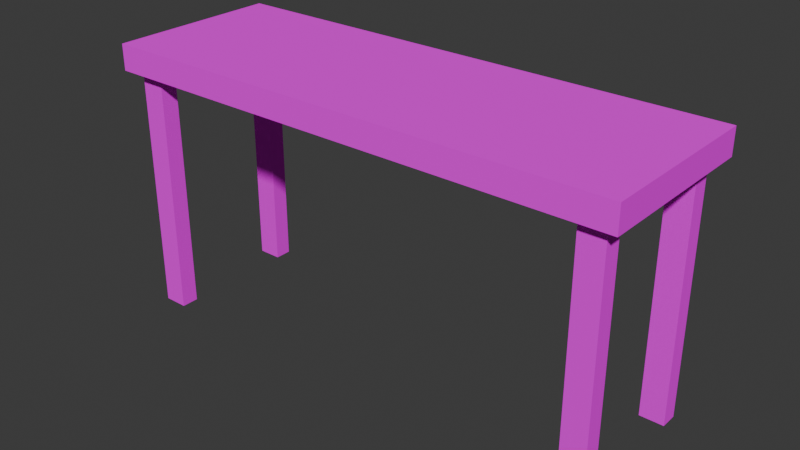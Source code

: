 # Source: Table.blend  (saved by Blender 4.2.66; exported with 4.5.12 LTS)
import bpy
from mathutils import Matrix  # noqa: F401  (used for matrix-valued properties, if any)

bpy.ops.wm.read_factory_settings(use_empty=True)
scene = bpy.context.scene
scene.name = 'Scene'

# ---- collections
col_collection = bpy.data.collections.new('Collection'); scene.collection.children.link(col_collection)

# ---- images (referenced by path relative to the original .blend; pixels are not part of the script)
import os
ASSET_DIR = os.environ.get("B2B_ASSET_DIR", "")  # directory of the original .blend (textures are referenced by path, not embedded)
HERE = os.path.dirname(os.path.abspath(__file__))  # packed textures are extracted next to this script under _unpacked/

def load_image(name, relpath, width, height, colorspace="sRGB"):
    """Load a texture the original file referenced (path relative to the .blend, or extracted next to this script)."""
    p = next((c for c in (os.path.join(HERE, relpath), os.path.join(ASSET_DIR, relpath)) if relpath and os.path.exists(c)), "")
    if p:
        img = bpy.data.images.load(p, check_existing=True)
        img.name = name
    else:  # same state as the original file: an image datablock whose file is absent (Cycles renders it pink)
        img = bpy.data.images.new(name, width, height)
        img.source = "FILE"
        img.filepath = "//" + (relpath or name)
    img.colorspace_settings.name = colorspace
    return img
img_table = load_image('Table', 'Table.png', 1024, 1024, 'sRGB')

# ---- materials (node trees are filled in below, after node groups)
mat_material = bpy.data.materials.new('Material')
mat_material.alpha_threshold = 0.0
mat_material.use_transparent_shadow = False
mat_material.roughness = 0.5
mat_material.line_color = (0.0, 0.0, 0.0, 1.0)

# ---- material node trees
mat_material.use_nodes = True; mat_material.node_tree.nodes.clear()
_N = mat_material.node_tree.nodes; _L = mat_material.node_tree.links
n0 = _N.new('ShaderNodeOutputMaterial'); n0.name = 'Material Output'; n0.location = (300, 300)
n1 = _N.new('ShaderNodeBsdfPrincipled'); n1.name = 'Principled BSDF'; n1.location = (10, 300)
n1.inputs[2].default_value = 1.0
n1.inputs[3].default_value = 1.0
n2 = _N.new('ShaderNodeTexImage'); n2.name = 'Image Texture'; n2.location = (-280, 260)
n2.image = img_table
_L.new(n1.outputs[0], n0.inputs[0])
_L.new(n2.outputs[0], n1.inputs[0])
n0.is_active_output = True

# ---- world
world_world = bpy.data.worlds.new('World'); scene.world = world_world
world_world.use_nodes = True; world_world.node_tree.nodes.clear()
_N = world_world.node_tree.nodes; _L = world_world.node_tree.links
n0 = _N.new('ShaderNodeOutputWorld'); n0.name = 'World Output'; n0.location = (300, 300)
n1 = _N.new('ShaderNodeBackground'); n1.name = 'Background'; n1.location = (10, 300)
n1.inputs[0].default_value = (0.05088, 0.05088, 0.05088, 1.0)
_L.new(n1.outputs[0], n0.inputs[0])
n0.is_active_output = True
world_world.color = (0.05088, 0.05088, 0.05088)
world_world.sun_shadow_jitter_overblur = 0.0

# ---- meshes
me_cube_001 = bpy.data.meshes.new('Cube.001')
me_cube_001.from_pydata([(-0.9529, -0.8719, -1.0), (-1.0, -1.0, 1.0), (-0.9529, 0.8693, -1.0), (-1.0, 1.0, 1.0), (0.9489, -0.8719, -1.0), (1.0, -1.0, 1.0), (0.9489, 0.8693, -1.0), (1.0, 1.0, 1.0), (-0.9529, -0.6719, -1.0), (-0.8596, 0.8693, -1.0), (0.9489, 0.6693, -1.0), (-0.8596, -0.8719, -1.0), (-0.8596, -0.6719, -1.0), (-0.9529, 0.6693, -1.0), (-0.8596, -0.001323, -1.0), (0.8557, -0.8719, -1.0), (-0.8596, 0.6693, -1.0), (-1.0, -1.0, -1.0), (0.8557, -0.001323, -1.0), (0.8557, 0.8693, -1.0), (-1.0, 1.0, -1.0), (-0.001985, 0.6693, -1.0), (0.8557, 0.6693, -1.0), (0.9489, -0.6719, -1.0), (1.0, 1.0, -1.0), (0.8557, -0.6719, -1.0), (-0.001985, -0.6719, -1.0), (1.0, -1.0, -1.0), (-0.9529, -0.6719, -19.93), (-0.9529, -0.8719, -19.93), (-0.8596, -0.8719, -19.93), (-0.8596, -0.6719, -19.93), (-0.8596, 0.8693, -19.93), (-0.9529, 0.8693, -19.93), (-0.9529, 0.6693, -19.93), (-0.8596, 0.6693, -19.93), (0.9489, 0.6693, -19.93), (0.9489, 0.8693, -19.93), (0.8557, 0.8693, -19.93), (0.8557, 0.6693, -19.93), (0.8557, -0.8719, -19.93), (0.9489, -0.8719, -19.93), (0.9489, -0.6719, -19.93), (0.8557, -0.6719, -19.93), (0.8557, -0.001323, -3.354), (0.2124, -0.001323, -3.354), (0.2124, 0.6693, -3.354), (0.2124, -0.001323, -1.0), (0.2124, 0.6693, -1.0), (0.2124, 0.334, -1.0), (0.8557, 0.6693, -3.354), (0.2124, 0.5016, -1.0), (0.2124, 0.1663, -1.0), (0.4268, 0.6693, -1.0), (0.6412, 0.6693, -1.0), (0.8557, 0.6693, -2.57), (0.8557, 0.6693, -1.785), (0.2124, 0.6693, -1.785), (0.2124, 0.6693, -2.57), (0.4879, 0.6693, -1.785), (0.4879, 0.6693, -2.57), (0.5801, 0.6693, -1.785), (0.5801, 0.6693, -2.57), (0.4879, 0.8204, -1.785), (0.4879, 0.8204, -2.57), (0.5801, 0.8204, -1.785), (0.5801, 0.8204, -2.57)], [], [(11, 17, 20, 13, 16, 14, 12, 8, 0), (19, 22, 54, 53, 48, 21, 16, 9, 2, 13, 20, 24), (23, 25, 18, 22, 10, 6, 19, 24, 27), (1, 17, 27, 5), (12, 11, 30, 31), (7, 3, 1, 5), (4, 15, 40, 41), (13, 2, 33, 34), (6, 10, 36, 37), (17, 11, 12, 26, 25, 15, 4, 23, 27), (27, 24, 7, 5), (17, 1, 3, 20), (43, 42, 41, 40), (28, 31, 30, 29), (33, 32, 35, 34), (38, 37, 36, 39), (19, 6, 37, 38), (9, 16, 35, 32), (23, 4, 41, 42), (8, 12, 31, 28), (22, 19, 38, 39), (16, 13, 34, 35), (15, 25, 43, 40), (10, 22, 39, 36), (25, 23, 42, 43), (0, 8, 28, 29), (2, 9, 32, 33), (11, 0, 29, 30), (24, 20, 3, 7), (52, 49, 51, 48, 57, 58, 46, 45, 47), (18, 47, 45, 44), (12, 14, 16, 21, 48, 51, 49, 52, 47, 18, 25, 26), (45, 46, 50, 44), (59, 61, 65, 63), (63, 65, 66, 64), (60, 59, 63, 64), (62, 60, 64, 66), (61, 62, 66, 65), (22, 56, 55, 50, 46, 58, 57, 48, 53, 54), (60, 62, 61, 59), (18, 44, 50, 55, 56, 22)])
_uv = me_cube_001.uv_layers.new(name='UVMap')
_uv.uv.foreach_set('vector', [0.2, 0.7, 0.125, 0.75, 0.375, 0.25, 0.175, 0.575, 0.2, 0.575, 0.2, 0.625, 0.2, 0.675, 0.175, 0.675, 0.175, 0.7, 0.3, 0.55, 0.3, 0.575, 0.2875, 0.575, 0.275, 0.575, 0.2625, 0.575, 0.25, 0.575, 0.2, 0.575, 0.2, 0.55, 0.175, 0.55, 0.175, 0.575, 0.375, 0.25, 0.375, 0.5, 0.325, 0.675, 0.3, 0.675, 0.3, 0.625, 0.3, 0.575, 0.325, 0.575, 0.325, 0.55, 0.3, 0.55, 0.375, 0.5, 0.375, 0.75, 0.625, 1.0, 0.125, 0.75, 0.375, 0.75, 0.625, 0.75, 0.2, 0.675, 0.2, 0.7, 0.2, 0.7, 0.2, 0.675, 0.05203, 0.7129, 0.948, 0.7129, 0.948, 0.9629, 0.05203, 0.9629, 0.325, 0.7, 0.3, 0.7, 0.3, 0.7, 0.325, 0.7, 0.175, 0.575, 0.175, 0.55, 0.175, 0.55, 0.175, 0.575, 0.325, 0.55, 0.325, 0.575, 0.325, 0.575, 0.325, 0.55, 0.125, 0.75, 0.2, 0.7, 0.2, 0.675, 0.25, 0.675, 0.3, 0.675, 0.3, 0.7, 0.325, 0.7, 0.325, 0.675, 0.375, 0.75, 0.375, 0.75, 0.375, 0.5, 0.625, 0.5, 0.625, 0.75, 0.125, 0.75, 0.625, 0.0, 0.625, 0.25, 0.375, 0.25, 0.3, 0.675, 0.325, 0.675, 0.325, 0.7, 0.3, 0.7, 0.175, 0.675, 0.2, 0.675, 0.2, 0.7, 0.175, 0.7, 0.175, 0.55, 0.2, 0.55, 0.2, 0.575, 0.175, 0.575, 0.3, 0.55, 0.325, 0.55, 0.325, 0.575, 0.3, 0.575, 0.3, 0.55, 0.325, 0.55, 0.325, 0.55, 0.3, 0.55, 0.2, 0.55, 0.2, 0.575, 0.2, 0.575, 0.2, 0.55, 0.325, 0.675, 0.325, 0.7, 0.325, 0.7, 0.325, 0.675, 0.175, 0.675, 0.2, 0.675, 0.2, 0.675, 0.175, 0.675, 0.3, 0.575, 0.3, 0.55, 0.3, 0.55, 0.3, 0.575, 0.2, 0.575, 0.175, 0.575, 0.175, 0.575, 0.2, 0.575, 0.3, 0.7, 0.3, 0.675, 0.3, 0.675, 0.3, 0.7, 0.325, 0.575, 0.3, 0.575, 0.3, 0.575, 0.325, 0.575, 0.3, 0.675, 0.325, 0.675, 0.325, 0.675, 0.3, 0.675, 0.175, 0.7, 0.175, 0.675, 0.175, 0.675, 0.175, 0.7, 0.175, 0.55, 0.2, 0.55, 0.2, 0.55, 0.175, 0.55, 0.2, 0.7, 0.175, 0.7, 0.175, 0.7, 0.2, 0.7, 0.375, 0.5, 0.375, 0.25, 0.625, 0.25, 0.625, 0.5, 0.2625, 0.6125, 0.2625, 0.6, 0.2625, 0.5875, 0.2625, 0.575, 0.2625, 0.575, 0.2625, 0.575, 0.2625, 0.575, 0.2625, 0.625, 0.2625, 0.625, 0.3, 0.625, 0.2625, 0.625, 0.2625, 0.625, 0.3, 0.625, 0.2, 0.675, 0.2, 0.625, 0.2, 0.575, 0.25, 0.575, 0.2625, 0.575, 0.2625, 0.5875, 0.2625, 0.6, 0.2625, 0.6125, 0.2625, 0.625, 0.3, 0.625, 0.3, 0.675, 0.25, 0.675, 0.2625, 0.625, 0.2625, 0.575, 0.3, 0.575, 0.3, 0.625, 0.275, 0.575, 0.2875, 0.575, 0.2875, 0.575, 0.275, 0.575, 0.275, 0.575, 0.2875, 0.575, 0.2875, 0.575, 0.275, 0.575, 0.275, 0.575, 0.275, 0.575, 0.275, 0.575, 0.275, 0.575, 0.2875, 0.575, 0.275, 0.575, 0.275, 0.575, 0.2875, 0.575, 0.2875, 0.575, 0.2875, 0.575, 0.2875, 0.575, 0.2875, 0.575, 0.3, 0.575, 0.3, 0.575, 0.3, 0.575, 0.3, 0.575, 0.2625, 0.575, 0.2625, 0.575, 0.2625, 0.575, 0.2625, 0.575, 0.275, 0.575, 0.2875, 0.575, 0.275, 0.575, 0.2875, 0.575, 0.2875, 0.575, 0.275, 0.575, 0.3, 0.625, 0.3, 0.625, 0.3, 0.575, 0.3, 0.575, 0.3, 0.575, 0.3, 0.575])
me_cube_001.materials.append(mat_material)
me_cube_001.update()

# ---- objects
ob_desk = bpy.data.objects.new('Desk', me_cube_001)

# ---- transforms, parenting, visibility, modifiers, constraints
ob_desk.location = (0.0, 0.0, 0.0)
ob_desk.scale = (3.0, 1.0, 0.15)

# ---- collection membership
col_collection.objects.link(ob_desk)

# ---- scene / render settings (as saved in the file)
scene.frame_start = 1; scene.frame_end = 250; scene.frame_set(1)
scene.render.engine = 'BLENDER_EEVEE_NEXT'
bpy.context.view_layer.update()

# ---- added for rendering (the .blend has no active camera and no usable light): camera, sun
cam_auto = bpy.data.cameras.new('AutoCamera')
cam_auto.lens = 50.0
cam_auto.sensor_width = 36.0
cam_auto.clip_end = 1000.0
ob_auto_camera = bpy.data.objects.new('AutoCamera', cam_auto)
scene.collection.objects.link(ob_auto_camera)
ob_auto_camera.location = (6.53284, -7.83941, 3.80663)
ob_auto_camera.rotation_euler = (1.09748, -7.21219e-08, 0.694738)
scene.camera = ob_auto_camera
light_auto_sun = bpy.data.lights.new('AutoSun', 'SUN')
light_auto_sun.energy = 3.0
light_auto_sun.angle = 0.0523599
ob_auto_sun = bpy.data.objects.new('AutoSun', light_auto_sun)
scene.collection.objects.link(ob_auto_sun)
ob_auto_sun.rotation_euler = (0.872665, 0.174533, 0.523599)
bpy.context.view_layer.update()
